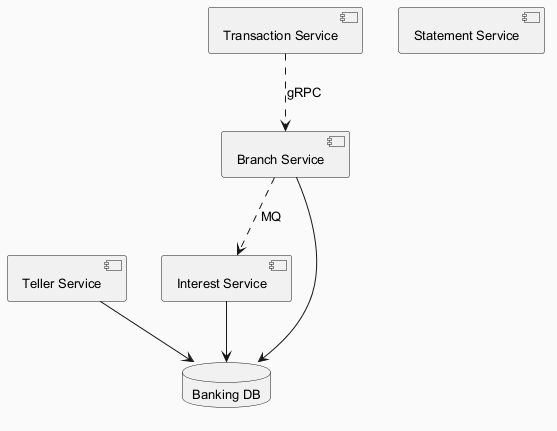

The diagram above was rendered by PlantUML. Its source (embedded in the PNG):
@startuml
skinparam backgroundColor #FAFAFA
skinparam classBackgroundColor #FFF3E0
skinparam classBorderColor #E65100
skinparam defaultFontSize 13
component "Branch Service" as C_BranchService
component "Interest Service" as C_InterestService
component "Transaction Service" as C_TransactionService
component "Teller Service" as C_TellerService
component "Statement Service" as C_StatementService
database "Banking DB" as DB_banking
C_BranchService --> DB_banking
C_InterestService --> DB_banking
C_TellerService --> DB_banking
C_TransactionService ..> C_BranchService : gRPC
C_BranchService ..> C_InterestService : MQ
@enduml